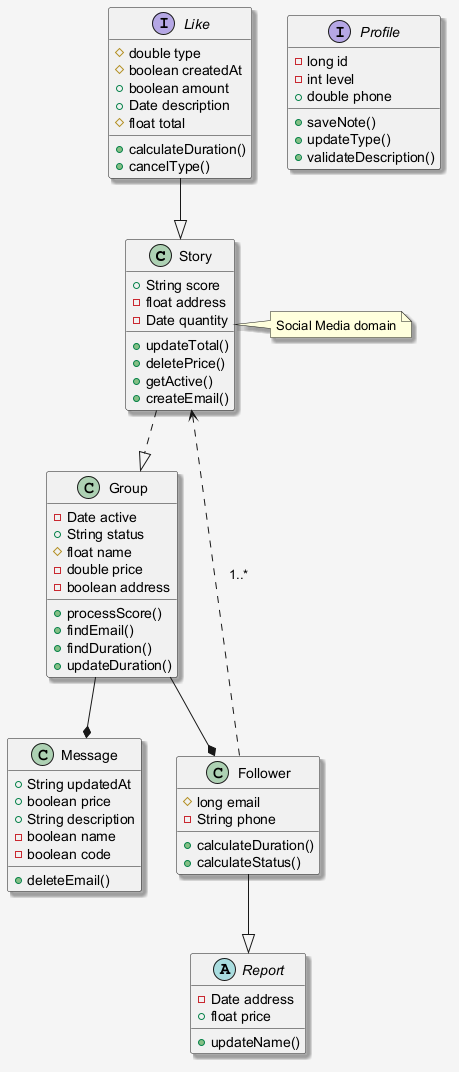

The diagram above was rendered by PlantUML. Its source (embedded in the PNG):
@startuml
skinparam shadowing false
skinparam backgroundColor #F5F5F5
skinparam shadowing true
class Story {
  +String score
  -float address
  -Date quantity
  +updateTotal()
  +deletePrice()
  +getActive()
  +createEmail()
}
class Group {
  -Date active
  +String status
  #float name
  -double price
  -boolean address
  +processScore()
  +findEmail()
  +findDuration()
  +updateDuration()
}
class Message {
  +String updatedAt
  +boolean price
  +String description
  -boolean name
  -boolean code
  +deleteEmail()
}
abstract class Report {
  -Date address
  +float price
  +updateName()
}
class Follower {
  #long email
  -String phone
  +calculateDuration()
  +calculateStatus()
}
interface Profile {
  -long id
  -int level
  +double phone
  +saveNote()
  +updateType()
  +validateDescription()
}
interface Like {
  #double type
  #boolean createdAt
  +boolean amount
  +Date description
  #float total
  +calculateDuration()
  +cancelType()
}
Group --* Message
Like --|> Story
Follower ..> Story : "1..*"
Group --* Follower
Story ..|> Group
Follower --|> Report
note right of Story : Social Media domain
@enduml